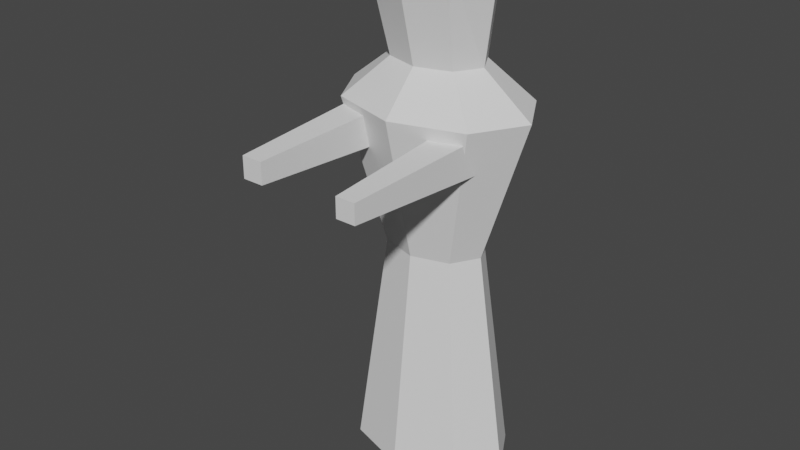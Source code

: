 # Source: villager.blend  (saved by Blender 2.82.7; exported with 4.5.12 LTS)
import bpy
from mathutils import Matrix  # noqa: F401  (used for matrix-valued properties, if any)

bpy.ops.wm.read_factory_settings(use_empty=True)
scene = bpy.context.scene
scene.name = 'Scene'

# ---- collections
col_collection = bpy.data.collections.new('Collection'); scene.collection.children.link(col_collection)

# ---- world
world_world = bpy.data.worlds.new('World'); scene.world = world_world
world_world.use_nodes = True; world_world.node_tree.nodes.clear()
_N = world_world.node_tree.nodes; _L = world_world.node_tree.links
n0 = _N.new('ShaderNodeOutputWorld'); n0.name = 'World Output'; n0.location = (300, 300)
n1 = _N.new('ShaderNodeBackground'); n1.name = 'Background'; n1.location = (10, 300)
n1.inputs[0].default_value = (0.05088, 0.05088, 0.05088, 1.0)
_L.new(n1.outputs[0], n0.inputs[0])
n0.is_active_output = True
world_world.color = (0.05088, 0.05088, 0.05088)
world_world.use_sun_shadow = False
world_world.sun_shadow_jitter_overblur = 0.0

# ---- meshes
me_cube_001 = bpy.data.meshes.new('Cube.001')
me_cube_001.from_pydata([(0.328, -1.464, 2.718), (0.328, -1.464, 2.878), (0.2538, 0.07778, 2.644), (0.2538, 0.07778, 2.953), (0.4881, -1.464, 2.718), (0.4881, -1.464, 2.878), (0.5622, 0.07778, 2.644), (0.5622, 0.07778, 2.953), (0.0, 0.5143, 0.0), (0.0, 0.5414, 4.233), (0.5015, 0.3637, 0.0), (0.3604, 0.2665, 4.198), (0.7092, 0.0, 0.0), (0.5097, 0.005082, 4.198), (0.5015, -0.3637, 0.0), (0.3604, -0.397, 4.198), (-3.676e-08, -0.5143, 0.0), (-3.676e-08, -0.5052, 4.198), (-0.5015, -0.3637, 0.0), (-0.3604, -0.397, 4.198), (-0.7092, 0.0, 0.0), (-0.5097, 0.005082, 4.198), (-0.5015, 0.3637, 0.0), (-0.3604, 0.2665, 4.198), (0.0, 0.3139, 1.851), (0.0, 0.5936, 3.032), (0.0, 0.2924, 3.352), (0.2851, 0.2068, 3.352), (0.5788, 0.4197, 3.032), (0.3061, 0.222, 1.851), (0.4032, 0.0, 3.352), (0.8185, 0.0, 3.032), (0.4329, 0.0, 1.851), (0.2851, -0.2068, 3.352), (0.5788, -0.4197, 3.032), (0.3061, -0.222, 1.851), (-3.676e-08, -0.2924, 3.352), (-3.676e-08, -0.5936, 3.032), (-3.676e-08, -0.3139, 1.851), (-0.2851, -0.2068, 3.352), (-0.5788, -0.4197, 3.032), (-0.3061, -0.222, 1.851), (-0.4032, 0.0, 3.352), (-0.8185, 0.0, 3.032), (-0.4329, 0.0, 1.851), (-0.2851, 0.2068, 3.352), (-0.5788, 0.4197, 3.032), (-0.3061, 0.222, 1.851), (0.1424, 0.1033, 4.323), (-3.676e-08, 0.146, 4.323), (0.2014, 0.0, 4.323), (0.1424, -0.1033, 4.323), (-7.352e-08, -0.146, 4.323), (-0.1424, -0.1033, 4.323), (-0.2014, 0.0, 4.323), (-0.1424, 0.1033, 4.323), (-0.5187, -1.463, 2.749), (-0.5187, -1.463, 2.922), (-0.5866, 0.07836, 2.681), (-0.5866, 0.07836, 2.99), (-0.3462, -1.463, 2.749), (-0.3462, -1.463, 2.922), (-0.2783, 0.07836, 2.681), (-0.2783, 0.07836, 2.99)], [], [(0, 1, 3, 2), (2, 3, 7, 6), (6, 7, 5, 4), (4, 5, 1, 0), (2, 6, 4, 0), (7, 3, 1, 5), (26, 9, 11, 27), (27, 11, 13, 30), (30, 13, 15, 33), (33, 15, 17, 36), (36, 17, 19, 39), (39, 19, 21, 42), (9, 23, 55, 49), (42, 21, 23, 45), (45, 23, 9, 26), (8, 10, 12, 14, 16, 18, 20, 22), (22, 47, 24, 8), (47, 46, 25, 24), (46, 45, 26, 25), (20, 44, 47, 22), (44, 43, 46, 47), (43, 42, 45, 46), (18, 41, 44, 20), (41, 40, 43, 44), (40, 39, 42, 43), (16, 38, 41, 18), (38, 37, 40, 41), (37, 36, 39, 40), (14, 35, 38, 16), (35, 34, 37, 38), (34, 33, 36, 37), (12, 32, 35, 14), (32, 31, 34, 35), (31, 30, 33, 34), (10, 29, 32, 12), (29, 28, 31, 32), (28, 27, 30, 31), (8, 24, 29, 10), (24, 25, 28, 29), (25, 26, 27, 28), (48, 49, 55, 54, 53, 52, 51, 50), (11, 9, 49, 48), (15, 13, 50, 51), (21, 19, 53, 54), (17, 15, 51, 52), (23, 21, 54, 55), (13, 11, 48, 50), (19, 17, 52, 53), (56, 57, 59, 58), (58, 59, 63, 62), (62, 63, 61, 60), (60, 61, 57, 56), (58, 62, 60, 56), (63, 59, 57, 61)])
_uv = me_cube_001.uv_layers.new(name='UVMap')
_uv.uv.foreach_set('vector', [0.375, 0.0, 0.625, 0.0, 0.625, 0.25, 0.375, 0.25, 0.375, 0.25, 0.625, 0.25, 0.625, 0.5, 0.375, 0.5, 0.375, 0.5, 0.625, 0.5, 0.625, 0.75, 0.375, 0.75, 0.375, 0.75, 0.625, 0.75, 0.625, 1.0, 0.375, 1.0, 0.125, 0.5, 0.375, 0.5, 0.375, 0.75, 0.125, 0.75, 0.625, 0.5, 0.875, 0.5, 0.875, 0.75, 0.625, 0.75, 1.0, 0.875, 1.0, 1.0, 0.875, 1.0, 0.875, 0.875, 0.875, 0.875, 0.875, 1.0, 0.75, 1.0, 0.75, 0.875, 0.75, 0.875, 0.75, 1.0, 0.625, 1.0, 0.625, 0.875, 0.625, 0.875, 0.625, 1.0, 0.5, 1.0, 0.5, 0.875, 0.5, 0.875, 0.5, 1.0, 0.375, 1.0, 0.375, 0.875, 0.375, 0.875, 0.375, 1.0, 0.25, 1.0, 0.25, 0.875, 0.0, 1.0, 0.125, 1.0, 0.125, 1.0, 0.0, 1.0, 0.25, 0.875, 0.25, 1.0, 0.125, 1.0, 0.125, 0.875, 0.125, 0.875, 0.125, 1.0, 0.0, 1.0, 0.0, 0.875, 0.75, 0.49, 0.9197, 0.4197, 0.99, 0.25, 0.9197, 0.08029, 0.75, 0.01, 0.5803, 0.08029, 0.51, 0.25, 0.5803, 0.4197, 0.125, 0.5, 0.125, 0.625, 0.0, 0.625, 0.0, 0.5, 0.125, 0.625, 0.125, 0.75, 0.0, 0.75, 0.0, 0.625, 0.125, 0.75, 0.125, 0.875, 0.0, 0.875, 0.0, 0.75, 0.25, 0.5, 0.25, 0.625, 0.125, 0.625, 0.125, 0.5, 0.25, 0.625, 0.25, 0.75, 0.125, 0.75, 0.125, 0.625, 0.25, 0.75, 0.25, 0.875, 0.125, 0.875, 0.125, 0.75, 0.375, 0.5, 0.375, 0.625, 0.25, 0.625, 0.25, 0.5, 0.375, 0.625, 0.375, 0.75, 0.25, 0.75, 0.25, 0.625, 0.375, 0.75, 0.375, 0.875, 0.25, 0.875, 0.25, 0.75, 0.5, 0.5, 0.5, 0.625, 0.375, 0.625, 0.375, 0.5, 0.5, 0.625, 0.5, 0.75, 0.375, 0.75, 0.375, 0.625, 0.5, 0.75, 0.5, 0.875, 0.375, 0.875, 0.375, 0.75, 0.625, 0.5, 0.625, 0.625, 0.5, 0.625, 0.5, 0.5, 0.625, 0.625, 0.625, 0.75, 0.5, 0.75, 0.5, 0.625, 0.625, 0.75, 0.625, 0.875, 0.5, 0.875, 0.5, 0.75, 0.75, 0.5, 0.75, 0.625, 0.625, 0.625, 0.625, 0.5, 0.75, 0.625, 0.75, 0.75, 0.625, 0.75, 0.625, 0.625, 0.75, 0.75, 0.75, 0.875, 0.625, 0.875, 0.625, 0.75, 0.875, 0.5, 0.875, 0.625, 0.75, 0.625, 0.75, 0.5, 0.875, 0.625, 0.875, 0.75, 0.75, 0.75, 0.75, 0.625, 0.875, 0.75, 0.875, 0.875, 0.75, 0.875, 0.75, 0.75, 1.0, 0.5, 1.0, 0.625, 0.875, 0.625, 0.875, 0.5, 1.0, 0.625, 1.0, 0.75, 0.875, 0.75, 0.875, 0.625, 1.0, 0.75, 1.0, 0.875, 0.875, 0.875, 0.875, 0.75, 0.4197, 0.4197, 0.25, 0.49, 0.08029, 0.4197, 0.01, 0.25, 0.08029, 0.08029, 0.25, 0.01, 0.4197, 0.08029, 0.49, 0.25, 0.875, 1.0, 1.0, 1.0, 1.0, 1.0, 0.875, 1.0, 0.625, 1.0, 0.75, 1.0, 0.75, 1.0, 0.625, 1.0, 0.25, 1.0, 0.375, 1.0, 0.375, 1.0, 0.25, 1.0, 0.5, 1.0, 0.625, 1.0, 0.625, 1.0, 0.5, 1.0, 0.125, 1.0, 0.25, 1.0, 0.25, 1.0, 0.125, 1.0, 0.75, 1.0, 0.875, 1.0, 0.875, 1.0, 0.75, 1.0, 0.375, 1.0, 0.5, 1.0, 0.5, 1.0, 0.375, 1.0, 0.375, 0.0, 0.625, 0.0, 0.625, 0.25, 0.375, 0.25, 0.375, 0.25, 0.625, 0.25, 0.625, 0.5, 0.375, 0.5, 0.375, 0.5, 0.625, 0.5, 0.625, 0.75, 0.375, 0.75, 0.375, 0.75, 0.625, 0.75, 0.625, 1.0, 0.375, 1.0, 0.125, 0.5, 0.375, 0.5, 0.375, 0.75, 0.125, 0.75, 0.625, 0.5, 0.875, 0.5, 0.875, 0.75, 0.625, 0.75])
me_cube_001.use_remesh_fix_poles = True
me_cube_001.use_remesh_preserve_attributes = False
me_cube_001.use_mirror_vertex_groups = False
me_cube_001.update()

# ---- objects
ob_cube = bpy.data.objects.new('Cube', me_cube_001)

# ---- transforms, parenting, visibility, modifiers, constraints
ob_cube.location = (0.0, 1.192e-07, 0.0)
ob_cube.lineart.crease_threshold = 0.0

# ---- collection membership
col_collection.objects.link(ob_cube)

# ---- scene / render settings (as saved in the file)
scene.frame_start = 1; scene.frame_end = 250; scene.frame_set(1)
scene.render.engine = 'BLENDER_EEVEE_NEXT'
scene.cycles.use_denoising = False
scene.cycles.samples = 128
scene.cycles.sampling_pattern = 'TABULATED_SOBOL'
scene.cycles.use_adaptive_sampling = False
scene.cycles.use_light_tree = False
scene.view_settings.view_transform = 'Filmic'
bpy.context.view_layer.update()

# ---- added for rendering (the .blend has no active camera and no usable light): camera, sun
cam_auto = bpy.data.cameras.new('AutoCamera')
cam_auto.lens = 50.0
cam_auto.sensor_width = 36.0
cam_auto.clip_end = 1000.0
ob_auto_camera = bpy.data.objects.new('AutoCamera', cam_auto)
scene.collection.objects.link(ob_auto_camera)
ob_auto_camera.location = (4.68156, -6.05291, 5.90686)
ob_auto_camera.rotation_euler = (1.09748, -7.21219e-08, 0.694738)
scene.camera = ob_auto_camera
light_auto_sun = bpy.data.lights.new('AutoSun', 'SUN')
light_auto_sun.energy = 3.0
light_auto_sun.angle = 0.0523599
ob_auto_sun = bpy.data.objects.new('AutoSun', light_auto_sun)
scene.collection.objects.link(ob_auto_sun)
ob_auto_sun.rotation_euler = (0.872665, 0.174533, 0.523599)
bpy.context.view_layer.update()
